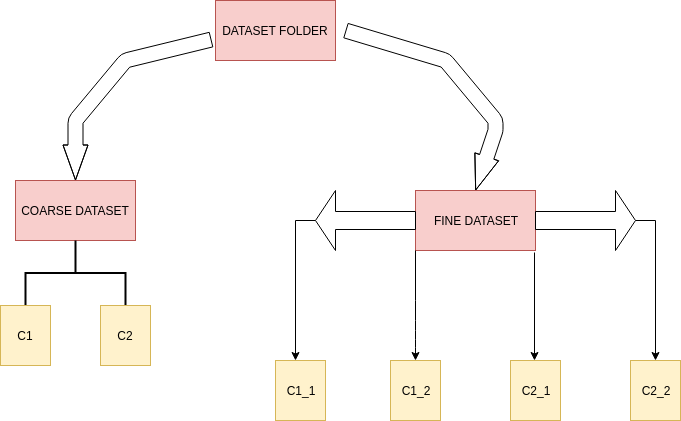

The diagram above was exported from draw.io. Its source (the exported page's mxGraphModel, read from the mxfile embedded in the PNG):
<mxGraphModel dx="840" dy="537" grid="1" gridSize="10" guides="1" tooltips="1" connect="1" arrows="1" fold="1" page="1" pageScale="1" pageWidth="850" pageHeight="1100" math="0" shadow="0">
  <root>
    <mxCell id="0" />
    <mxCell id="1" parent="0" />
    <mxCell id="PsBl8pDUTHVCrt1lYpHB-1" value="DATASET FOLDER" style="rounded=0;whiteSpace=wrap;html=1;fillColor=#f8cecc;strokeColor=#b85450;" vertex="1" parent="1">
      <mxGeometry x="380" y="50" width="120" height="60" as="geometry" />
    </mxCell>
    <mxCell id="PsBl8pDUTHVCrt1lYpHB-3" value="" style="shape=flexArrow;endArrow=classic;html=1;exitX=-0.033;exitY=0.65;exitDx=0;exitDy=0;exitPerimeter=0;width=15;endSize=11.33;endWidth=9;" edge="1" parent="1" source="PsBl8pDUTHVCrt1lYpHB-1">
      <mxGeometry width="50" height="50" relative="1" as="geometry">
        <mxPoint x="380" y="180" as="sourcePoint" />
        <mxPoint x="240" y="230" as="targetPoint" />
        <Array as="points">
          <mxPoint x="290" y="110" />
          <mxPoint x="240" y="170" />
        </Array>
      </mxGeometry>
    </mxCell>
    <mxCell id="PsBl8pDUTHVCrt1lYpHB-4" value="" style="shape=flexArrow;endArrow=classic;html=1;width=15;endSize=11.33;endWidth=9;" edge="1" parent="1">
      <mxGeometry width="50" height="50" relative="1" as="geometry">
        <mxPoint x="510" y="80" as="sourcePoint" />
        <mxPoint x="640" y="240" as="targetPoint" />
        <Array as="points">
          <mxPoint x="610" y="110" />
          <mxPoint x="660" y="170" />
          <mxPoint x="660" y="180" />
          <mxPoint x="640" y="240" />
        </Array>
      </mxGeometry>
    </mxCell>
    <mxCell id="PsBl8pDUTHVCrt1lYpHB-5" value="COARSE DATASET&lt;br&gt;" style="rounded=0;whiteSpace=wrap;html=1;fillColor=#f8cecc;strokeColor=#b85450;" vertex="1" parent="1">
      <mxGeometry x="180" y="230" width="120" height="60" as="geometry" />
    </mxCell>
    <mxCell id="PsBl8pDUTHVCrt1lYpHB-6" value="FINE DATASET" style="rounded=0;whiteSpace=wrap;html=1;fillColor=#f8cecc;strokeColor=#b85450;" vertex="1" parent="1">
      <mxGeometry x="580" y="240" width="120" height="60" as="geometry" />
    </mxCell>
    <mxCell id="PsBl8pDUTHVCrt1lYpHB-7" value="" style="strokeWidth=2;html=1;shape=mxgraph.flowchart.annotation_2;align=left;direction=south;" vertex="1" parent="1">
      <mxGeometry x="190" y="290" width="100" height="65" as="geometry" />
    </mxCell>
    <mxCell id="PsBl8pDUTHVCrt1lYpHB-10" value="C1" style="rounded=0;whiteSpace=wrap;html=1;fillColor=#fff2cc;strokeColor=#d6b656;" vertex="1" parent="1">
      <mxGeometry x="165" y="355" width="50" height="60" as="geometry" />
    </mxCell>
    <mxCell id="PsBl8pDUTHVCrt1lYpHB-12" value="C2" style="rounded=0;whiteSpace=wrap;html=1;fillColor=#fff2cc;strokeColor=#d6b656;" vertex="1" parent="1">
      <mxGeometry x="265" y="355" width="50" height="60" as="geometry" />
    </mxCell>
    <mxCell id="PsBl8pDUTHVCrt1lYpHB-26" style="edgeStyle=orthogonalEdgeStyle;rounded=0;orthogonalLoop=1;jettySize=auto;html=1;exitX=1;exitY=0.5;exitDx=0;exitDy=0;exitPerimeter=0;" edge="1" parent="1" source="PsBl8pDUTHVCrt1lYpHB-24">
      <mxGeometry relative="1" as="geometry">
        <mxPoint x="460" y="410" as="targetPoint" />
      </mxGeometry>
    </mxCell>
    <mxCell id="PsBl8pDUTHVCrt1lYpHB-24" value="" style="shape=singleArrow;direction=west;whiteSpace=wrap;html=1;" vertex="1" parent="1">
      <mxGeometry x="480" y="240" width="100" height="60" as="geometry" />
    </mxCell>
    <mxCell id="PsBl8pDUTHVCrt1lYpHB-27" value="" style="endArrow=classic;html=1;" edge="1" parent="1">
      <mxGeometry width="50" height="50" relative="1" as="geometry">
        <mxPoint x="580" y="300" as="sourcePoint" />
        <mxPoint x="580" y="410" as="targetPoint" />
        <Array as="points">
          <mxPoint x="580" y="360" />
          <mxPoint x="580" y="390" />
        </Array>
      </mxGeometry>
    </mxCell>
    <mxCell id="PsBl8pDUTHVCrt1lYpHB-28" value="" style="endArrow=classic;html=1;exitX=0.992;exitY=1.033;exitDx=0;exitDy=0;exitPerimeter=0;" edge="1" parent="1" source="PsBl8pDUTHVCrt1lYpHB-6">
      <mxGeometry width="50" height="50" relative="1" as="geometry">
        <mxPoint x="670" y="310" as="sourcePoint" />
        <mxPoint x="699" y="410" as="targetPoint" />
      </mxGeometry>
    </mxCell>
    <mxCell id="PsBl8pDUTHVCrt1lYpHB-30" style="edgeStyle=orthogonalEdgeStyle;rounded=0;orthogonalLoop=1;jettySize=auto;html=1;" edge="1" parent="1" source="PsBl8pDUTHVCrt1lYpHB-29">
      <mxGeometry relative="1" as="geometry">
        <mxPoint x="820" y="410" as="targetPoint" />
      </mxGeometry>
    </mxCell>
    <mxCell id="PsBl8pDUTHVCrt1lYpHB-29" value="" style="shape=singleArrow;whiteSpace=wrap;html=1;" vertex="1" parent="1">
      <mxGeometry x="700" y="240" width="100" height="60" as="geometry" />
    </mxCell>
    <mxCell id="PsBl8pDUTHVCrt1lYpHB-31" value="C1_1" style="rounded=0;whiteSpace=wrap;html=1;fillColor=#fff2cc;strokeColor=#d6b656;" vertex="1" parent="1">
      <mxGeometry x="440" y="410" width="50" height="60" as="geometry" />
    </mxCell>
    <mxCell id="PsBl8pDUTHVCrt1lYpHB-32" value="C1_2" style="rounded=0;whiteSpace=wrap;html=1;fillColor=#fff2cc;strokeColor=#d6b656;" vertex="1" parent="1">
      <mxGeometry x="555" y="410" width="50" height="60" as="geometry" />
    </mxCell>
    <mxCell id="PsBl8pDUTHVCrt1lYpHB-33" value="C2_1" style="rounded=0;whiteSpace=wrap;html=1;fillColor=#fff2cc;strokeColor=#d6b656;" vertex="1" parent="1">
      <mxGeometry x="675" y="410" width="50" height="60" as="geometry" />
    </mxCell>
    <mxCell id="PsBl8pDUTHVCrt1lYpHB-34" value="C2_2&lt;br&gt;" style="rounded=0;whiteSpace=wrap;html=1;fillColor=#fff2cc;strokeColor=#d6b656;" vertex="1" parent="1">
      <mxGeometry x="795" y="410" width="50" height="60" as="geometry" />
    </mxCell>
  </root>
</mxGraphModel>